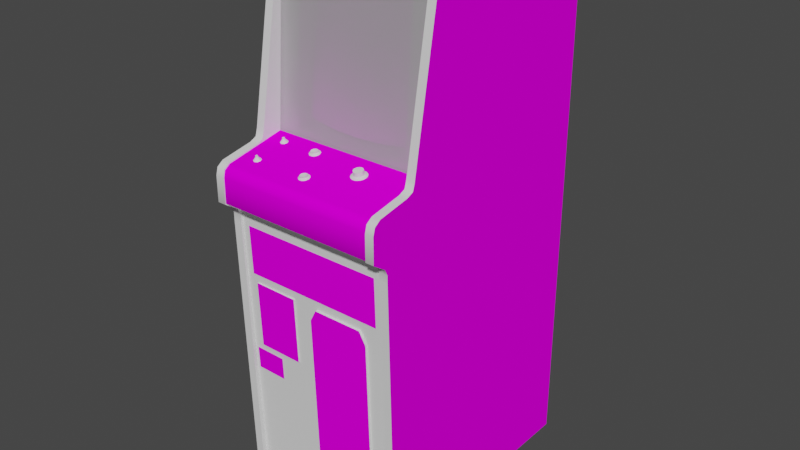 # Source: tempest_cabaret.blend  (saved by Blender 2.93.20; exported with 4.5.12 LTS)
import bpy
from mathutils import Matrix  # noqa: F401  (used for matrix-valued properties, if any)

bpy.ops.wm.read_factory_settings(use_empty=True)
scene = bpy.context.scene
scene.name = 'Scene'

# ---- images (referenced by path relative to the original .blend; pixels are not part of the script)
import os
ASSET_DIR = os.environ.get("B2B_ASSET_DIR", "")  # directory of the original .blend (textures are referenced by path, not embedded)
HERE = os.path.dirname(os.path.abspath(__file__))  # packed textures are extracted next to this script under _unpacked/

def load_image(name, relpath, width, height, colorspace="sRGB"):
    """Load a texture the original file referenced (path relative to the .blend, or extracted next to this script)."""
    p = next((c for c in (os.path.join(HERE, relpath), os.path.join(ASSET_DIR, relpath)) if relpath and os.path.exists(c)), "")
    if p:
        img = bpy.data.images.load(p, check_existing=True)
        img.name = name
    else:  # same state as the original file: an image datablock whose file is absent (Cycles renders it pink)
        img = bpy.data.images.new(name, width, height)
        img.source = "FILE"
        img.filepath = "//" + (relpath or name)
    img.colorspace_settings.name = colorspace
    return img
img_01tempestcabaretmarqueemap_tiff = load_image('01tempestcabaretmarqueemap.TIFF', '01tempestcabaretmarqueemap.TIFF', 1024, 1024, 'sRGB')
img_02tempestcabaretscreenmap_tiff = load_image('02tempestcabaretscreenmap.TIFF', '02tempestcabaretscreenmap.TIFF', 1024, 1024, 'sRGB')
img_tempestcabaretwoodmap_tiff = load_image('tempestcabaretwoodmap.TIFF', 'tempestcabaretwoodmap.TIFF', 1024, 1024, 'sRGB')
img_tempestcabaretcpocoinmap_tiff = load_image('tempestcabaretcpocoinmap.TIFF', 'tempestcabaretcpocoinmap.TIFF', 1024, 1024, 'sRGB')

# ---- materials (node trees are filled in below, after node groups)
mat_01tempestcabaretmarquee = bpy.data.materials.new('01tempestcabaretmarquee')
mat_01tempestcabaretmarquee.use_transparent_shadow = False
mat_01tempestcabaretmarquee.roughness = 0.8807
mat_01tempestcabaretmarquee.specular_intensity = 0.0
mat_02tempestcabaretscreen = bpy.data.materials.new('02tempestcabaretscreen')
mat_02tempestcabaretscreen.use_transparent_shadow = False
mat_02tempestcabaretscreen.roughness = 0.8807
mat_02tempestcabaretscreen.specular_intensity = 0.0
mat_tempestcabaretshinyblack = bpy.data.materials.new('tempestcabaretshinyblack')
mat_tempestcabaretshinyblack.use_transparent_shadow = False
mat_tempestcabaretshinyblack.roughness = 0.7934
mat_tempestcabaretshinyblack.specular_intensity = 0.7843
mat_tempestcabaretwoodmat = bpy.data.materials.new('tempestcabaretwoodmat')
mat_tempestcabaretwoodmat.use_transparent_shadow = False
mat_tempestcabaretwoodmat.roughness = 0.8807
mat_tempestcabaretwoodmat.specular_intensity = 0.0
mat_tempestcabaretsmokyglass = bpy.data.materials.new('tempestcabaretsmokyglass')
mat_tempestcabaretsmokyglass.use_transparent_shadow = False
mat_tempestcabaretsmokyglass.roughness = 0.9157
mat_tempestcabaretsmokyglass.specular_intensity = 0.03922
mat_tempestcabaretcpocoin = bpy.data.materials.new('tempestcabaretcpocoin')
mat_tempestcabaretcpocoin.use_transparent_shadow = False
mat_tempestcabaretcpocoin.roughness = 0.8807
mat_tempestcabaretcpocoin.specular_intensity = 0.0
mat_tempestcabaretblack = bpy.data.materials.new('tempestcabaretblack')
mat_tempestcabaretblack.use_transparent_shadow = False
mat_tempestcabaretblack.roughness = 0.8807
mat_tempestcabaretblack.specular_intensity = 0.0
mat_tempestcabaretsilver = bpy.data.materials.new('tempestcabaretsilver')
mat_tempestcabaretsilver.use_transparent_shadow = False
mat_tempestcabaretsilver.roughness = 0.8114
mat_tempestcabaretsilver.specular_intensity = 0.4471
mat_tempestcabaretblackbutton = bpy.data.materials.new('tempestcabaretblackbutton')
mat_tempestcabaretblackbutton.use_transparent_shadow = False
mat_tempestcabaretblackbutton.roughness = 0.6845
mat_tempestcabaretblackbutton.specular_intensity = 0.6039
mat_tempestcabaretledred = bpy.data.materials.new('tempestcabaretledred')
mat_tempestcabaretledred.use_transparent_shadow = False
mat_tempestcabaretledred.roughness = 0.8807
mat_tempestcabaretledred.specular_intensity = 0.6275

# ---- node groups
ng_auto_smooth = bpy.data.node_groups.new('Auto Smooth', 'GeometryNodeTree')
_s = ng_auto_smooth.interface.new_socket(name='Geometry', in_out='OUTPUT', socket_type='NodeSocketGeometry')
_s = ng_auto_smooth.interface.new_socket(name='Geometry', in_out='INPUT', socket_type='NodeSocketGeometry')
_s = ng_auto_smooth.interface.new_socket(name='Angle', in_out='INPUT', socket_type='NodeSocketFloat')
_s.subtype = 'ANGLE'
_s.min_value = 0.0
_s.max_value = 3.142
ng_auto_smooth.is_modifier = True
_N = ng_auto_smooth.nodes; _L = ng_auto_smooth.links
n0 = _N.new('NodeGroupOutput'); n0.name = 'Group Output'; n0.location = (480, -100)
n1 = _N.new('NodeGroupInput'); n1.name = 'Group Input'; n1.location = (-420, -300)
n2 = _N.new('NodeGroupInput'); n2.name = 'Group Input.001'; n2.location = (-60, -100)
n3 = _N.new('GeometryNodeSetShadeSmooth'); n3.name = 'Set Shade Smooth'; n3.location = (120, -100)
n3.domain = 'EDGE'
n4 = _N.new('GeometryNodeSetShadeSmooth'); n4.name = 'Set Shade Smooth.001'; n4.location = (300, -100)
n5 = _N.new('GeometryNodeInputMeshEdgeAngle'); n5.name = 'Edge Angle'; n5.location = (-420, -220)
n6 = _N.new('GeometryNodeInputEdgeSmooth'); n6.name = 'Is Edge Smooth'; n6.location = (-60, -160)
n7 = _N.new('GeometryNodeInputShadeSmooth'); n7.name = 'Is Face Smooth'; n7.location = (-240, -340)
n8 = _N.new('FunctionNodeBooleanMath'); n8.name = 'Boolean Math'; n8.location = (-60, -220)
n9 = _N.new('FunctionNodeCompare'); n9.name = 'Compare'; n9.location = (-240, -180)
n9.operation = 'LESS_EQUAL'
_L.new(n5.outputs[0], n9.inputs[0])
_L.new(n4.outputs[0], n0.inputs[0])
_L.new(n1.outputs[1], n9.inputs[1])
_L.new(n9.outputs[0], n8.inputs[0])
_L.new(n7.outputs[0], n8.inputs[1])
_L.new(n2.outputs[0], n3.inputs[0])
_L.new(n6.outputs[0], n3.inputs[1])
_L.new(n3.outputs[0], n4.inputs[0])
_L.new(n8.outputs[0], n3.inputs[2])
n0.is_active_output = True

# ---- material node trees
mat_01tempestcabaretmarquee.use_nodes = True; mat_01tempestcabaretmarquee.node_tree.nodes.clear()
_N = mat_01tempestcabaretmarquee.node_tree.nodes; _L = mat_01tempestcabaretmarquee.node_tree.links
n0 = _N.new('ShaderNodeBsdfPrincipled'); n0.name = 'Principled BSDF'; n0.location = (10, 300)
n0.distribution = 'GGX'
n0.subsurface_method = 'BURLEY'
n0.inputs[2].default_value = 0.8807
n0.inputs[3].default_value = 1.45
n0.inputs[13].default_value = 0.0
n0.inputs[27].default_value = (0.0, 0.0, 0.0, 1.0)
n0.inputs[28].default_value = 1.0
n1 = _N.new('ShaderNodeOutputMaterial'); n1.name = 'Material Output'; n1.location = (300, 300)
n2 = _N.new('ShaderNodeTexImage'); n2.name = 'Image Texture'; n2.location = (-300, 600)
n2.image = img_01tempestcabaretmarqueemap_tiff
_L.new(n0.outputs[0], n1.inputs[0])
_L.new(n2.outputs[0], n0.inputs[0])
n1.is_active_output = True
mat_02tempestcabaretscreen.use_nodes = True; mat_02tempestcabaretscreen.node_tree.nodes.clear()
_N = mat_02tempestcabaretscreen.node_tree.nodes; _L = mat_02tempestcabaretscreen.node_tree.links
n0 = _N.new('ShaderNodeBsdfPrincipled'); n0.name = 'Principled BSDF'; n0.location = (10, 300)
n0.distribution = 'GGX'
n0.subsurface_method = 'BURLEY'
n0.inputs[2].default_value = 0.8807
n0.inputs[3].default_value = 1.45
n0.inputs[13].default_value = 0.0
n0.inputs[27].default_value = (0.0, 0.0, 0.0, 1.0)
n0.inputs[28].default_value = 1.0
n1 = _N.new('ShaderNodeOutputMaterial'); n1.name = 'Material Output'; n1.location = (300, 300)
n2 = _N.new('ShaderNodeTexImage'); n2.name = 'Image Texture'; n2.location = (-300, 600)
n2.image = img_02tempestcabaretscreenmap_tiff
_L.new(n0.outputs[0], n1.inputs[0])
_L.new(n2.outputs[0], n0.inputs[0])
n1.is_active_output = True
mat_tempestcabaretshinyblack.use_nodes = True; mat_tempestcabaretshinyblack.node_tree.nodes.clear()
_N = mat_tempestcabaretshinyblack.node_tree.nodes; _L = mat_tempestcabaretshinyblack.node_tree.links
n0 = _N.new('ShaderNodeBsdfPrincipled'); n0.name = 'Principled BSDF'; n0.location = (10, 300)
n0.distribution = 'GGX'
n0.subsurface_method = 'BURLEY'
n0.inputs[2].default_value = 0.7934
n0.inputs[3].default_value = 1.45
n0.inputs[13].default_value = 0.7843
n0.inputs[27].default_value = (0.0, 0.0, 0.0, 1.0)
n0.inputs[28].default_value = 1.0
n1 = _N.new('ShaderNodeOutputMaterial'); n1.name = 'Material Output'; n1.location = (300, 300)
_L.new(n0.outputs[0], n1.inputs[0])
n1.is_active_output = True
mat_tempestcabaretwoodmat.use_nodes = True; mat_tempestcabaretwoodmat.node_tree.nodes.clear()
_N = mat_tempestcabaretwoodmat.node_tree.nodes; _L = mat_tempestcabaretwoodmat.node_tree.links
n0 = _N.new('ShaderNodeBsdfPrincipled'); n0.name = 'Principled BSDF'; n0.location = (10, 300)
n0.distribution = 'GGX'
n0.subsurface_method = 'BURLEY'
n0.inputs[2].default_value = 0.8807
n0.inputs[3].default_value = 1.45
n0.inputs[13].default_value = 0.0
n0.inputs[27].default_value = (0.0, 0.0, 0.0, 1.0)
n0.inputs[28].default_value = 1.0
n1 = _N.new('ShaderNodeOutputMaterial'); n1.name = 'Material Output'; n1.location = (300, 300)
n2 = _N.new('ShaderNodeTexImage'); n2.name = 'Image Texture'; n2.location = (-300, 600)
n2.image = img_tempestcabaretwoodmap_tiff
_L.new(n0.outputs[0], n1.inputs[0])
_L.new(n2.outputs[0], n0.inputs[0])
n1.is_active_output = True
mat_tempestcabaretsmokyglass.use_nodes = True; mat_tempestcabaretsmokyglass.node_tree.nodes.clear()
_N = mat_tempestcabaretsmokyglass.node_tree.nodes; _L = mat_tempestcabaretsmokyglass.node_tree.links
n0 = _N.new('ShaderNodeBsdfPrincipled'); n0.name = 'Principled BSDF'; n0.location = (10, 300)
n0.distribution = 'GGX'
n0.subsurface_method = 'BURLEY'
n0.inputs[2].default_value = 0.9157
n0.inputs[3].default_value = 1.45
n0.inputs[4].default_value = 0.4
n0.inputs[13].default_value = 0.03922
n0.inputs[27].default_value = (0.0, 0.0, 0.0, 1.0)
n0.inputs[28].default_value = 1.0
n1 = _N.new('ShaderNodeOutputMaterial'); n1.name = 'Material Output'; n1.location = (300, 300)
_L.new(n0.outputs[0], n1.inputs[0])
n1.is_active_output = True
mat_tempestcabaretcpocoin.use_nodes = True; mat_tempestcabaretcpocoin.node_tree.nodes.clear()
_N = mat_tempestcabaretcpocoin.node_tree.nodes; _L = mat_tempestcabaretcpocoin.node_tree.links
n0 = _N.new('ShaderNodeBsdfPrincipled'); n0.name = 'Principled BSDF'; n0.location = (10, 300)
n0.distribution = 'GGX'
n0.subsurface_method = 'BURLEY'
n0.inputs[2].default_value = 0.8807
n0.inputs[3].default_value = 1.45
n0.inputs[13].default_value = 0.0
n0.inputs[27].default_value = (0.0, 0.0, 0.0, 1.0)
n0.inputs[28].default_value = 1.0
n1 = _N.new('ShaderNodeOutputMaterial'); n1.name = 'Material Output'; n1.location = (300, 300)
n2 = _N.new('ShaderNodeTexImage'); n2.name = 'Image Texture'; n2.location = (-300, 600)
n2.image = img_tempestcabaretcpocoinmap_tiff
_L.new(n0.outputs[0], n1.inputs[0])
_L.new(n2.outputs[0], n0.inputs[0])
n1.is_active_output = True
mat_tempestcabaretblack.use_nodes = True; mat_tempestcabaretblack.node_tree.nodes.clear()
_N = mat_tempestcabaretblack.node_tree.nodes; _L = mat_tempestcabaretblack.node_tree.links
n0 = _N.new('ShaderNodeBsdfPrincipled'); n0.name = 'Principled BSDF'; n0.location = (10, 300)
n0.distribution = 'GGX'
n0.subsurface_method = 'BURLEY'
n0.inputs[2].default_value = 0.8807
n0.inputs[3].default_value = 1.45
n0.inputs[13].default_value = 0.0
n0.inputs[27].default_value = (0.0, 0.0, 0.0, 1.0)
n0.inputs[28].default_value = 1.0
n1 = _N.new('ShaderNodeOutputMaterial'); n1.name = 'Material Output'; n1.location = (300, 300)
_L.new(n0.outputs[0], n1.inputs[0])
n1.is_active_output = True
mat_tempestcabaretsilver.use_nodes = True; mat_tempestcabaretsilver.node_tree.nodes.clear()
_N = mat_tempestcabaretsilver.node_tree.nodes; _L = mat_tempestcabaretsilver.node_tree.links
n0 = _N.new('ShaderNodeBsdfPrincipled'); n0.name = 'Principled BSDF'; n0.location = (10, 300)
n0.distribution = 'GGX'
n0.subsurface_method = 'BURLEY'
n0.inputs[2].default_value = 0.8114
n0.inputs[3].default_value = 1.45
n0.inputs[13].default_value = 0.4471
n0.inputs[27].default_value = (0.0, 0.0, 0.0, 1.0)
n0.inputs[28].default_value = 1.0
n1 = _N.new('ShaderNodeOutputMaterial'); n1.name = 'Material Output'; n1.location = (300, 300)
_L.new(n0.outputs[0], n1.inputs[0])
n1.is_active_output = True
mat_tempestcabaretblackbutton.use_nodes = True; mat_tempestcabaretblackbutton.node_tree.nodes.clear()
_N = mat_tempestcabaretblackbutton.node_tree.nodes; _L = mat_tempestcabaretblackbutton.node_tree.links
n0 = _N.new('ShaderNodeBsdfPrincipled'); n0.name = 'Principled BSDF'; n0.location = (10, 300)
n0.distribution = 'GGX'
n0.subsurface_method = 'BURLEY'
n0.inputs[2].default_value = 0.6845
n0.inputs[3].default_value = 1.45
n0.inputs[13].default_value = 0.6039
n0.inputs[27].default_value = (0.0, 0.0, 0.0, 1.0)
n0.inputs[28].default_value = 1.0
n1 = _N.new('ShaderNodeOutputMaterial'); n1.name = 'Material Output'; n1.location = (300, 300)
_L.new(n0.outputs[0], n1.inputs[0])
n1.is_active_output = True
mat_tempestcabaretledred.use_nodes = True; mat_tempestcabaretledred.node_tree.nodes.clear()
_N = mat_tempestcabaretledred.node_tree.nodes; _L = mat_tempestcabaretledred.node_tree.links
n0 = _N.new('ShaderNodeBsdfPrincipled'); n0.name = 'Principled BSDF'; n0.location = (10, 300)
n0.distribution = 'GGX'
n0.subsurface_method = 'BURLEY'
n0.inputs[2].default_value = 0.8807
n0.inputs[3].default_value = 1.45
n0.inputs[4].default_value = 0.9
n0.inputs[13].default_value = 0.6275
n0.inputs[27].default_value = (0.0, 0.0, 0.0, 1.0)
n0.inputs[28].default_value = 1.0
n1 = _N.new('ShaderNodeOutputMaterial'); n1.name = 'Material Output'; n1.location = (300, 300)
_L.new(n0.outputs[0], n1.inputs[0])
n1.is_active_output = True

# ---- world
world_world = bpy.data.worlds.new('World'); scene.world = world_world
world_world.use_nodes = True; world_world.node_tree.nodes.clear()
_N = world_world.node_tree.nodes; _L = world_world.node_tree.links
n0 = _N.new('ShaderNodeOutputWorld'); n0.name = 'World Output'; n0.location = (300, 300)
n1 = _N.new('ShaderNodeBackground'); n1.name = 'Background'; n1.location = (10, 300)
n1.inputs[0].default_value = (0.05088, 0.05088, 0.05088, 1.0)
_L.new(n1.outputs[0], n0.inputs[0])
n0.is_active_output = True
world_world.color = (0.05088, 0.05088, 0.05088)
world_world.use_sun_shadow = False
world_world.sun_shadow_jitter_overblur = 0.0

# ---- meshes
me_tempest_cabaret = bpy.data.meshes.new('tempest_cabaret')
me_tempest_cabaret.from_pydata([(0.2294, -0.2408, 0.1383), (0.2294, -0.09765, 0.1434), (-0.1977, -0.2408, 0.1383), (-0.1977, -0.09765, 0.1434), (0.01754, 0.4678, -0.06709), (0.0974, 0.4647, -0.07318), (0.09334, 0.5636, -0.1013), (0.09909, 0.3592, -0.05118), (0.1776, 0.3561, -0.06878), (0.1759, 0.4563, -0.08739), (-0.06638, 0.3592, -0.05118), (-0.1459, 0.3558, -0.06912), (-0.1442, 0.258, -0.05457), (0.01754, 0.2529, -0.03088), (-0.06469, 0.2543, -0.03833), (-0.06029, 0.1534, -0.03223), (-0.06536, 0.4641, -0.07352), (0.0172, 0.5649, -0.09754), (-0.0613, 0.5629, -0.1009), (0.0974, 0.2546, -0.03799), (0.0172, 0.1521, -0.02784), (0.09368, 0.1534, -0.03223), (-0.1385, 0.1599, -0.04374), (0.1708, 0.5548, -0.1097), (0.01754, 0.3615, -0.04205), (-0.1456, 0.4549, -0.08739), (0.1759, 0.258, -0.05423), (-0.1408, 0.5531, -0.1094), (0.1708, 0.1599, -0.04374), (0.252, 0.6295, -0.05186), (0.252, -0.9511, 0.1255), (0.252, -0.09326, 0.1495), (-0.2203, -0.9511, 0.1255), (0.252, 0.6265, -0.1571), (-0.2454, 0.4587, -0.6146), (-0.2454, 0.6265, -0.1571), (-0.2203, 0.6265, -0.1571), (0.252, 0.1111, 0.05744), (-0.2203, 0.1111, 0.05744), (-0.2203, 0.1023, 0.07707), (-0.2203, 0.07154, 0.1918), (-0.2203, -0.02456, 0.1975), (-0.2203, 0.6295, -0.05186), (-0.2203, 0.6295, -0.1395), (0.252, 0.6295, -0.1395), (0.1072, 0.1159, 0.07199), (0.1028, 0.1162, 0.0703), (0.09571, 0.1071, 0.05642), (0.09672, 0.1176, 0.06319), (0.252, -0.02456, 0.1975), (0.2771, -0.09326, 0.1495), (0.1224, 0.1081, 0.05202), (0.1201, 0.1088, 0.04796), (0.1201, 0.1203, 0.04999), (0.1224, 0.1064, 0.06116), (0.1224, 0.1176, 0.06319), (0.08725, 0.103, 0.05575), (0.0886, 0.1017, 0.06319), (0.09672, 0.1064, 0.06116), (0.252, 0.1023, 0.07707), (0.252, 0.6207, -0.03426), (0.252, 0.1328, 0.05101), (-0.2203, 0.08474, 0.1735), (-0.2454, 0.6207, -0.03426), (-0.2454, 0.1328, 0.05101), (-0.2203, 0.1328, 0.05101), (0.1028, 0.1206, 0.04695), (-0.1767, 0.1091, 0.02258), (-0.1801, 0.1077, 0.03071), (-0.1723, 0.1169, 0.0324), (-0.1574, 0.1077, 0.03071), (-0.1608, 0.1091, 0.02258), (-0.1662, 0.1176, 0.03003), (-0.1608, 0.09083, 0.1177), (-0.1689, 0.0915, 0.1143), (-0.1689, 0.09963, 0.1241), (-0.177, 0.08812, 0.1336), (-0.1689, 0.08744, 0.137), (0.2771, -0.05096, 0.1583), (0.2771, 0.4587, -0.6146), (0.252, 0.4587, -0.6146), (-0.2203, -0.9443, -0.6166), (-0.2454, -0.9443, -0.6166), (-0.2454, -0.02456, 0.1975), (-0.2454, -0.05096, 0.1583), (-0.2203, -0.05096, 0.1583), (-0.2203, -0.09326, 0.1495), (0.252, 0.08474, 0.1735), (-0.2454, 0.04988, 0.1975), (-0.2203, 0.6207, -0.03426), (0.252, -0.05096, 0.1583), (0.1201, 0.1054, 0.06522), (0.1265, 0.1003, 0.06962), (0.1055, 0.09895, 0.07707), (0.1133, 0.09895, 0.07707), (0.112, 0.1047, 0.06962), (0.112, 0.1209, 0.04526), (0.1163, 0.1206, 0.04695), (-0.1767, 0.1061, 0.03849), (-0.1686, 0.1054, 0.04187), (-0.1686, 0.1162, 0.03578), (-0.1686, 0.1098, 0.01954), (-0.1662, 0.1165, 0.03477), (-0.1608, 0.1061, 0.03849), (-0.1574, 0.08947, 0.1258), (0.1201, 0.1169, 0.06725), (0.1163, 0.1162, 0.0703), (0.09841, 0.1067, 0.0368), (0.1028, 0.1094, 0.04492), (-0.177, 0.09083, 0.1177), (-0.1801, 0.08947, 0.1258), (-0.1723, 0.09895, 0.1275), (-0.1608, 0.08812, 0.1336), (0.1306, 0.1017, 0.06319), (0.1319, 0.103, 0.05575), (0.1231, 0.1071, 0.05642), (0.1306, 0.1047, 0.0483), (0.1072, 0.1047, 0.06962), (0.1028, 0.105, 0.06827), (0.09841, 0.09963, 0.0747), (0.1207, 0.1067, 0.0368), (0.1133, 0.1074, 0.03409), (0.1072, 0.1098, 0.04323), (-0.2454, -0.9511, 0.1255), (0.252, -0.9443, -0.6166), (-0.2203, 0.4587, -0.6146), (-0.2203, -0.07058, 0.1495), (0.2771, -0.07058, 0.1495), (0.2771, 0.07154, 0.1918), (0.09232, 0.1003, 0.06962), (0.1207, 0.09963, 0.0747), (0.1265, 0.1057, 0.04153), (0.09232, 0.1057, 0.04153), (0.0886, 0.1047, 0.0483), (0.112, 0.1098, 0.04323), (0.1163, 0.1094, 0.04492), (-0.2454, 0.07154, 0.1918), (0.252, 0.04988, 0.1975), (0.252, -0.07058, 0.1495), (0.252, 0.07154, 0.1918), (0.09672, 0.1081, 0.05202), (0.09909, 0.1088, 0.04796), (0.1163, 0.105, 0.06827), (-0.2203, 0.04988, 0.1975), (0.09909, 0.1054, 0.06522), (0.1055, 0.1074, 0.03409), (0.1072, 0.1209, 0.04526), (-0.2454, -0.07058, 0.1495), (-0.2454, -0.09326, 0.1495), (0.2771, -0.9443, -0.6166), (0.2771, 0.6295, -0.05186), (0.2771, 0.1328, 0.05101), (0.2771, -0.9511, 0.1255), (0.2771, 0.6265, -0.1571), (0.2771, 0.1111, 0.05744), (-0.2454, 0.1111, 0.05744), (0.2771, 0.1023, 0.07707), (0.2771, -0.02456, 0.1975), (-0.2454, 0.08474, 0.1735), (-0.2454, 0.1023, 0.07707), (-0.2454, 0.6295, -0.05186), (-0.2454, 0.6295, -0.1395), (0.2771, 0.08474, 0.1735), (0.2771, 0.6207, -0.03426), (0.2771, 0.04988, 0.1975), (0.2771, 0.6295, -0.1395), (-0.2308, 0.6062, -0.04239), (0.2619, 0.6062, -0.04239), (0.02972, -0.7903, 0.1255), (0.01043, -0.3034, 0.1414), (-0.2231, 0.08068, 0.1728), (0.2551, 0.08068, 0.1728), (0.2551, 0.1149, -0.006855), (-0.2231, 0.1149, -0.006855), (-0.04946, -0.2652, 0.1407), (0.2551, 0.04954, 0.1941), (-0.2231, 0.04954, 0.1941), (-0.2231, -0.02219, 0.1948), (0.2551, -0.02219, 0.1948), (-0.2082, -0.5474, 0.1275), (-0.1148, -0.5474, 0.1285), (-0.1148, -0.4807, 0.1312), (-0.2082, -0.4807, 0.1302), (0.01043, -0.7538, 0.1268), (0.02972, -0.2672, 0.1427), (-0.2231, 0.06883, 0.1897), (0.2551, 0.06883, 0.1897), (0.0172, 0.08846, 0.08011), (-0.06976, 0.1074, -0.01362), (-0.2261, 0.4823, -0.03968), (-0.2325, 0.6177, -0.03934), (0.2656, 0.6177, -0.03934), (-0.2261, 0.1196, -0.01362), (-0.2261, 0.09117, 0.07977), (-0.2261, 0.1098, -0.01362), (-0.2261, 0.3544, -0.03054), (0.2656, 0.6177, -0.0522), (0.2656, 0.5957, -0.0522), (-0.2291, 0.4448, -0.5967), (-0.06976, 0.1297, -0.01464), (-0.2308, -0.05908, 0.1431), (-0.2291, -0.9477, 0.1099), (0.2635, -0.9477, 0.1136), (-0.2325, 0.5957, -0.03934), (0.2656, 0.5957, -0.03934), (0.2635, 0.4448, -0.5967), (0.2635, -0.9426, -0.6034), (-0.2291, 0.6177, -0.1415), (-0.2291, -0.9426, -0.6072), (0.2635, 0.6177, -0.1415), (0.0172, 0.1071, -0.01362), (0.2686, 0.484, -0.03968), (-0.2261, 0.2289, -0.02174), (0.1032, 0.0888, 0.07977), (0.0172, 0.6103, -0.0478), (0.0172, 0.5608, -0.105), (-0.1625, 0.4817, -0.03968), (0.1918, 0.6055, -0.04848), (0.09909, 0.1203, 0.04999), (0.1032, 0.6099, -0.04712), (0.1935, 0.4834, -0.03968), (0.01043, -0.3024, 0.1116), (0.01043, -0.7531, 0.09703), (0.1779, -0.7903, 0.1255), (0.02972, -0.7893, 0.09568), (0.1972, -0.3034, 0.1414), (0.02972, -0.2662, 0.1129), (0.1972, -0.7538, 0.1268), (0.0172, 0.1484, -0.03494), (0.1776, 0.3524, -0.07622), (0.1938, 0.3548, -0.03054), (0.2619, -0.05908, 0.1431), (-0.2291, 0.6174, -0.05085), (0.2635, 0.6174, -0.05085), (-0.1442, 0.2543, -0.06201), (-0.1625, 0.3548, -0.03054), (-0.1611, 0.1324, -0.01464), (0.2686, 0.1199, -0.01396), (0.1779, -0.2672, 0.1427), (0.1972, -0.3024, 0.1116), (0.1779, -0.7893, 0.09568), (0.1972, -0.7531, 0.09703), (-0.04912, -0.2645, 0.1221), (-0.04912, -0.4618, 0.115), (-0.1845, -0.4618, 0.1136), (-0.04946, -0.4624, 0.1332), (-0.1848, -0.4624, 0.1322), (0.1921, 0.1324, -0.01464), (0.1032, 0.1297, -0.01464), (0.09909, 0.1169, 0.06725), (0.1779, -0.2662, 0.1129), (-0.1848, -0.2652, 0.1393), (-0.1845, -0.2645, 0.1211), (-0.07112, 0.6096, -0.04678), (-0.1625, 0.2299, -0.02174), (-0.2325, 0.6177, -0.0522), (-0.2325, 0.5957, -0.0522), (0.2686, 0.3548, -0.03054), (0.1938, 0.2299, -0.02174), (0.09368, 0.1497, -0.03934), (0.0172, 0.1291, -0.0143), (-0.06029, 0.1497, -0.03934), (-0.1605, 0.6069, -0.04171), (-0.2261, 0.6062, -0.04848), (-0.1605, 0.6048, -0.04848), (0.1918, 0.6075, -0.04205), (-0.1385, 0.1561, -0.05118), (0.2686, 0.6069, -0.04848), (-0.1459, 0.3521, -0.07656), (-0.1408, 0.5493, -0.1168), (-0.0613, 0.5592, -0.1084), (-0.06976, 0.0888, 0.08011), (0.2686, 0.2289, -0.02174), (0.2686, 0.09117, 0.07977), (0.2686, 0.1098, -0.01396), (0.1032, 0.1074, -0.01362), (0.1708, 0.551, -0.1168), (0.09334, 0.5598, -0.1084), (0.09571, 0.1186, 0.05879), (0.1224, 0.1193, 0.05405), (0.1708, 0.1561, -0.05118), (0.1759, 0.2543, -0.06167), (0.1759, 0.4526, -0.0945), (0.1231, 0.1186, 0.05879), (0.112, 0.1159, 0.07199), (0.09672, 0.1193, 0.05405), (-0.1456, 0.4512, -0.09484), (0.2497, -0.9264, -0.5097), (0.2351, -0.9264, -0.4891), (0.2351, -0.9589, -0.4891), (0.2351, -0.9589, -0.53), (-0.1882, -0.9264, -0.01599), (-0.1733, -0.9264, 0.004312), (-0.1882, -0.9264, 0.02461), (-0.2122, -0.9264, 0.01683), (-0.2122, -0.9589, 0.01683), (0.2351, -0.9589, 0.02461), (0.2497, -0.9264, 0.004312), (0.2111, -0.9264, -0.008209), (-0.1882, -0.9589, -0.01599), (0.2351, -0.9264, -0.01599), (0.2351, -0.9264, 0.02461), (0.2111, -0.9264, 0.01683), (-0.1882, -0.9264, -0.4891), (-0.2122, -0.9264, -0.4968), (-0.2122, -0.9589, -0.4968), (-0.1882, -0.9264, -0.53), (-0.1882, -0.9589, -0.53), (0.2351, -0.9264, -0.53), (0.2497, -0.9589, -0.5097), (0.2111, -0.9264, -0.4968), (0.2111, -0.9264, -0.5222), (-0.1733, -0.9264, -0.5097), (-0.2122, -0.9264, -0.008209), (0.2111, -0.9589, 0.01683), (0.2497, -0.9589, 0.004312), (0.2111, -0.9589, -0.4968), (-0.1733, -0.9589, -0.5097), (-0.2122, -0.9589, -0.5222), (-0.2122, -0.9589, -0.008209), (-0.1733, -0.9589, 0.004312), (0.2111, -0.9589, -0.008209), (0.2111, -0.9589, -0.5222), (-0.1882, -0.9589, 0.02461), (0.2351, -0.9589, -0.01599), (-0.2122, -0.9264, -0.5222), (-0.1882, -0.9589, -0.4891), (-0.005809, 0.09218, 0.1278), (-0.05894, 0.1105, 0.03409), (-0.05589, 0.1125, 0.0439), (-0.06773, 0.1071, 0.02631), (0.002651, 0.09726, 0.1217), (-0.04777, 0.1088, 0.0412), (-0.0454, 0.1101, 0.03307), (-0.05014, 0.1105, 0.03341), (-0.05623, 0.1118, 0.02461), (-0.05183, 0.1115, 0.028), (-0.04811, 0.1118, 0.02495), (0.005358, 0.09083, 0.1349), (0.008065, 0.09218, 0.1268), (0.003328, 0.09252, 0.1271), (-0.003101, 0.09387, 0.1187), (0.001636, 0.0932, 0.1217), (0.005358, 0.09353, 0.1187), (-0.06773, 0.1152, 0.028), (-0.06976, 0.1142, 0.03409), (-0.01698, 0.09353, 0.119), (-0.01968, 0.09184, 0.1268), (-0.01494, 0.09252, 0.1271), (-0.008516, 0.09083, 0.1356), (-0.01325, 0.0915, 0.1326), (-0.01698, 0.09049, 0.1349), (-0.07044, 0.1115, 0.02495), (-0.07315, 0.1101, 0.03307), (-0.06841, 0.1105, 0.03341), (-0.06198, 0.1091, 0.04187), (-0.06638, 0.1094, 0.03849), (-0.07044, 0.1088, 0.0412), (-0.002425, 0.09421, 0.138), (-0.009192, 0.09421, 0.138), (-0.009192, 0.08643, 0.1363), (-0.01664, 0.0959, 0.1282), (-0.01461, 0.09692, 0.1221), (-0.01461, 0.08914, 0.12), (0.001636, 0.0915, 0.1322), (-0.003101, 0.09117, 0.1356), (-0.001409, 0.08981, 0.14), (-0.01021, 0.08981, 0.14), (-0.05183, 0.1098, 0.03849), (-0.05623, 0.1091, 0.04187), (-0.05487, 0.1077, 0.04593), (-0.06333, 0.1077, 0.04627), (-0.04845, 0.1142, 0.03409), (-0.05048, 0.105, 0.03849), (-0.04845, 0.1064, 0.0324), (0.002651, 0.09489, 0.1343), (0.002651, 0.08711, 0.1326), (0.004682, 0.08812, 0.1261), (0.004682, 0.09624, 0.1278), (-0.05487, 0.1125, 0.02022), (-0.001748, 0.09455, 0.1139), (-0.06232, 0.1125, 0.04424), (-0.06232, 0.1044, 0.04221), (-0.06976, 0.1061, 0.0324), (-0.06773, 0.105, 0.03849), (-0.05048, 0.1152, 0.028), (-0.009192, 0.08981, 0.1163), (-0.01901, 0.09083, 0.1167), (-0.07247, 0.1088, 0.02258), (-0.05589, 0.1081, 0.02258), (-0.06266, 0.1077, 0.02258), (-0.01664, 0.08812, 0.1265), (-0.01427, 0.08711, 0.1326), (-0.05048, 0.1132, 0.04018), (-0.05589, 0.1044, 0.04221), (-0.002425, 0.08643, 0.1363), (-0.05589, 0.1159, 0.02428), (-0.05048, 0.1074, 0.02631), (0.002651, 0.08914, 0.12), (-0.06367, 0.1125, 0.02022), (-0.009192, 0.0976, 0.118), (-0.002763, 0.0976, 0.118), (-0.06266, 0.1159, 0.02428), (-0.01325, 0.0932, 0.1217), (-0.01461, 0.09489, 0.1343), (-0.06773, 0.1128, 0.04018), (-0.01088, 0.09184, 0.1106), (-0.002763, 0.08981, 0.1163), (-0.06638, 0.1115, 0.028), (-0.06198, 0.1118, 0.02461), (-0.008516, 0.09387, 0.1187), (-0.01021, 0.09455, 0.1139), (-0.0007327, 0.08643, 0.141), (-0.01088, 0.08643, 0.141), (-0.0542, 0.1044, 0.04729), (-0.06401, 0.1044, 0.04729), (-0.01901, 0.08744, 0.1353), (-0.07213, 0.1054, 0.04153), (-0.04608, 0.1054, 0.04153), (0.007389, 0.08744, 0.1353), (0.01043, 0.08914, 0.1258), (-0.04303, 0.1074, 0.03206), (-0.07552, 0.1071, 0.03206), (-0.02205, 0.08914, 0.1261), (-0.04608, 0.1091, 0.02258), (0.007389, 0.09083, 0.1163), (-0.0007327, 0.09184, 0.1106), (-0.0542, 0.1101, 0.01683), (-0.06435, 0.1101, 0.01683), (-0.1689, 0.103, 0.1248), (-0.1713, 0.1199, 0.03544), (-0.1723, 0.1203, 0.03307), (-0.1662, 0.1209, 0.03071), (-0.1652, 0.1169, 0.0324), (-0.1686, 0.1176, 0.02901), (-0.1713, 0.1176, 0.03003), (-0.1713, 0.1209, 0.03071), (-0.1713, 0.1165, 0.03477), (-0.1713, 0.09827, 0.1299), (-0.1689, 0.09827, 0.1309), (-0.1689, 0.1017, 0.1315), (-0.1713, 0.1027, 0.1258), (-0.1713, 0.09929, 0.1251), (-0.1652, 0.09895, 0.1275), (-0.1662, 0.09929, 0.1251), (-0.1662, 0.1027, 0.1258), (-0.1662, 0.1017, 0.1305), (-0.1652, 0.1203, 0.03307), (-0.1686, 0.1209, 0.02969), (-0.1686, 0.1196, 0.03646), (-0.1662, 0.1199, 0.03544), (-0.1662, 0.09827, 0.1299), (-0.1652, 0.1023, 0.1282), (-0.1723, 0.1023, 0.1282), (-0.1713, 0.1017, 0.1305)], [], [(59, 87, 162, 156), (69, 437, 430, 431), (16, 25, 11, 10), (436, 448, 434, 435), (19, 13, 20, 21), (12, 14, 10, 11), (15, 20, 13, 14), (9, 5, 7, 8), (362, 400, 386, 363), (351, 347, 423, 416), (21, 28, 26, 19), (4, 16, 10, 24), (359, 404, 392, 360), (92, 113, 54, 91), (91, 142, 130, 92), (13, 19, 7, 24), (444, 75, 429, 445), (61, 29, 44), (61, 33, 80), (81, 36, 42), (81, 125, 36), (81, 42, 65), (34, 82, 123, 148), (81, 86, 32), (321, 314, 302, 298), (82, 34, 125, 81), (80, 49, 37), (81, 38, 85), (49, 87, 59), (39, 40, 41), (160, 63, 89, 42), (117, 95, 284, 45), (398, 407, 401, 331), (6, 17, 4, 5), (38, 41, 85), (164, 128, 139, 137), (161, 160, 42, 43), (58, 144, 249, 48), (285, 218, 141, 140), (122, 134, 121, 145), (307, 318, 325, 306), (309, 290, 308, 287), (36, 125, 34, 35), (299, 319, 313, 291), (46, 249, 144, 118), (72, 433, 70, 71), (354, 408, 352, 353), (230, 220, 282, 229), (438, 111, 110, 76), (233, 209, 207, 232), (156, 154, 37, 59), (29, 60, 163, 150), (186, 185, 176, 175), (86, 126, 147, 148), (49, 90, 78, 157), (196, 255, 190, 191), (80, 90, 49), (427, 428, 399, 379), (144, 58, 57, 129), (66, 146, 122, 108), (258, 272, 257, 230), (68, 98, 437, 69), (100, 437, 98, 99), (443, 451, 112, 104), (101, 67, 435, 434), (31, 30, 152, 50), (52, 135, 97, 53), (18, 27, 25, 16), (439, 438, 76, 77), (74, 109, 442, 75), (116, 131, 52, 51), (218, 249, 106, 97), (5, 9, 23, 6), (168, 227, 238, 169), (283, 55, 54, 115), (418, 421, 333, 332), (103, 70, 433, 102), (81, 85, 126), (61, 37, 154, 151), (296, 315, 297, 301), (39, 62, 40), (50, 127, 138, 31), (65, 89, 63, 64), (425, 426, 380, 343), (140, 141, 132, 133), (58, 47, 56, 57), (49, 137, 87), (158, 136, 40, 62), (42, 89, 65), (181, 182, 179, 180), (80, 138, 90), (61, 60, 29), (177, 178, 175, 176), (298, 300, 324, 321), (137, 139, 87), (69, 435, 67, 68), (235, 268, 286, 216), (367, 351, 416, 413), (104, 73, 444, 443), (53, 279, 51, 52), (118, 117, 45, 46), (134, 135, 120, 121), (289, 309, 287, 288), (49, 59, 37), (172, 173, 170, 171), (38, 39, 41), (40, 143, 41), (219, 277, 276, 265), (311, 308, 290, 322), (61, 44, 33), (108, 122, 145, 107), (47, 140, 133, 56), (115, 54, 113, 114), (141, 108, 107, 132), (95, 117, 93, 94), (81, 65, 38), (85, 41, 83, 84), (203, 256, 197, 204), (24, 7, 5, 4), (36, 43, 42), (288, 310, 316, 289), (134, 122, 146, 96), (197, 256, 255, 196), (330, 383, 345, 344), (61, 80, 37), (374, 397, 385, 372), (48, 278, 47, 58), (108, 141, 218, 66), (3, 2, 0, 1), (407, 386, 400, 401), (80, 31, 138), (81, 126, 86), (326, 305, 318, 317), (149, 150, 151), (149, 50, 152), (149, 79, 153), (64, 35, 34), (149, 154, 78), (34, 83, 155), (156, 128, 157), (83, 158, 159), (64, 160, 161), (149, 153, 150), (34, 84, 83), (154, 157, 78), (149, 78, 127), (156, 162, 128), (83, 88, 158), (150, 163, 151), (34, 147, 84), (64, 63, 160), (88, 136, 158), (83, 159, 155), (154, 156, 157), (128, 164, 157), (64, 161, 35), (149, 151, 154), (153, 165, 150), (64, 34, 155), (34, 148, 147), (149, 127, 50), (390, 330, 344, 402), (51, 115, 114, 116), (294, 313, 319, 295), (238, 225, 239, 250), (35, 161, 43, 36), (187, 210, 188, 271), (183, 168, 169), (227, 225, 238), (238, 184, 169), (168, 223, 227), (153, 79, 80, 33), (315, 324, 300, 297), (212, 254, 235, 195), (87, 139, 128, 162), (192, 193, 194), (212, 192, 194), (267, 217, 220, 211), (165, 153, 33, 44), (275, 213, 273, 274), (198, 205, 206, 208), (188, 199, 236), (135, 134, 96, 97), (320, 299, 291, 292), (250, 226, 184, 238), (195, 235, 216, 189), (191, 190, 203, 204), (210, 275, 248, 260), (244, 243, 245, 246), (227, 223, 240, 241), (94, 130, 142, 95), (280, 276, 269, 266), (200, 231, 178, 177), (280, 247, 258, 281), (97, 146, 218), (216, 286, 269, 264), (202, 231, 200, 201), (322, 316, 310, 311), (183, 169, 221, 222), (295, 323, 293, 294), (135, 52, 131, 120), (266, 228, 280), (451, 439, 77, 112), (79, 149, 124, 80), (230, 229, 281, 258), (342, 340, 339, 343), (261, 199, 260, 228), (276, 215, 269), (270, 264, 269), (274, 273, 237), (247, 274, 237), (213, 275, 210, 187), (260, 199, 188, 210), (222, 224, 168, 183), (264, 263, 189, 216), (246, 245, 174, 251), (174, 245, 243, 242), (242, 252, 251, 174), (247, 248, 275), (366, 338, 364, 365), (106, 55, 97), (169, 184, 226, 221), (270, 253, 262), (201, 208, 206, 202), (357, 371, 355, 356), (421, 424, 337, 333), (262, 263, 264), (270, 262, 264), (119, 93, 117, 118), (280, 229, 276), (254, 236, 266, 234), (268, 234, 266), (217, 267, 265), (276, 217, 265), (268, 266, 269), (215, 270, 269), (230, 257, 211, 220), (277, 219, 214, 215), (271, 188, 194, 193), (275, 274, 247), (276, 277, 215), (393, 329, 394, 373), (419, 420, 339, 338), (266, 261, 228), (106, 249, 45), (97, 96, 146), (278, 48, 249), (218, 278, 249), (106, 105, 55), (55, 279, 97), (236, 194, 188), (247, 237, 272, 258), (228, 259, 280), (280, 281, 229), (229, 282, 276), (146, 66, 218), (249, 46, 45), (55, 283, 279), (106, 45, 284), (279, 53, 97), (218, 285, 278), (102, 100, 99, 103), (286, 268, 269), (225, 227, 241, 239), (246, 251, 252, 244), (64, 155, 38, 65), (30, 124, 149, 152), (90, 138, 127, 78), (305, 326, 303, 304), (143, 40, 136, 88), (314, 296, 301, 302), (185, 186, 171, 170), (326, 317, 312, 303), (304, 325, 318, 305), (39, 38, 155, 159), (44, 29, 150, 165), (323, 320, 292, 293), (159, 158, 62, 39), (296, 314, 315), (369, 355, 371, 370), (148, 123, 32, 86), (323, 295, 319, 320), (306, 312, 317, 307), (337, 379, 335, 336), (151, 163, 60, 61), (88, 83, 41, 143), (360, 395, 358, 359), (318, 307, 317), (319, 299, 320), (224, 240, 223, 168), (80, 124, 30, 31), (322, 290, 309), (84, 147, 126, 85), (327, 362, 361), (328, 381, 329), (382, 394, 329, 381), (327, 331, 401), (327, 359, 358), (356, 354, 353, 357), (409, 335, 379, 399), (235, 254, 234, 268), (403, 410, 411, 346), (328, 344, 345), (340, 364, 338, 339), (348, 403, 346, 347), (343, 380, 341, 342), (365, 349, 367, 366), (81, 32, 123, 82), (253, 270, 215, 214), (370, 332, 368, 369), (276, 282, 220, 217), (408, 409, 399, 352), (410, 341, 380, 411), (328, 393, 372), (405, 345, 383, 384), (327, 375, 378), (402, 396, 389, 390), (377, 398, 331, 378), (378, 375, 376, 377), (328, 385, 396), (19, 26, 8, 7), (352, 399, 428, 388), (420, 425, 343, 339), (24, 10, 14, 13), (435, 69, 431, 436), (395, 376, 375, 358), (278, 285, 140, 47), (351, 367, 349, 350), (336, 334, 333, 337), (334, 368, 332, 333), (280, 259, 248, 247), (321, 324, 315, 314), (350, 348, 347, 351), (328, 396, 402), (327, 401, 400), (207, 209, 205, 198), (316, 322, 309, 289), (199, 261, 266, 236), (327, 361, 404), (328, 345, 405), (357, 353, 422, 417), (412, 419, 338, 366), (387, 423, 347, 346), (426, 406, 411, 380), (370, 371, 415, 414), (75, 444, 73, 74), (434, 72, 71, 101), (14, 12, 22, 15), (111, 442, 109, 110), (366, 367, 413, 412), (346, 411, 406, 387), (259, 228, 260, 248), (424, 427, 379, 337), (118, 144, 129, 119), (414, 418, 332, 370), (254, 212, 194, 236), (388, 422, 353, 352), (371, 357, 417, 415), (327, 358, 375), (372, 393, 373, 374), (328, 329, 393), (328, 405, 381), (327, 404, 359), (328, 402, 344), (397, 389, 396, 385), (328, 372, 385), (106, 284, 95, 142), (327, 400, 362), (327, 378, 331), (142, 91, 105, 106), (172, 167, 166, 173), (363, 391, 361, 362), (429, 453, 440, 452), (448, 431, 449, 447), (441, 429, 75, 442), (452, 446, 451, 443), (439, 451, 446, 440), (445, 452, 443, 444), (448, 432, 72, 434), (100, 102, 450, 449), (442, 111, 453, 441), (404, 361, 391, 392), (449, 430, 437, 100), (447, 450, 102, 433), (55, 105, 91, 54), (16, 4, 17, 18), (433, 72, 432, 447), (440, 454, 438, 439), (381, 405, 384, 382), (446, 452, 440), (115, 51, 279, 283), (448, 436, 431), (454, 453, 111, 438), (431, 430, 449), (450, 447, 449), (429, 441, 453), (447, 432, 448), (452, 445, 429), (453, 454, 440), (157, 164, 137, 49)])
me_tempest_cabaret.polygons.foreach_set('use_smooth', [True] * 400)
me_tempest_cabaret.polygons.foreach_set('material_index', [2, 9, 1, 9, 1, 1, 1, 1, 8, 8, 1, 1, 8, 2, 2, 1, 9, 2, 2, 2, 2, 2, 3, 2, 7, 2, 2, 2, 2, 2, 2, 2, 8, 1, 2, 2, 2, 2, 2, 2, 7, 7, 2, 7, 2, 2, 8, 6, 2, 6, 2, 2, 5, 2, 2, 6, 2, 8, 2, 2, 6, 2, 2, 2, 2, 2, 2, 1, 2, 2, 2, 6, 1, 5, 2, 8, 2, 2, 2, 7, 2, 2, 2, 8, 2, 2, 2, 2, 2, 5, 2, 2, 5, 7, 2, 2, 6, 8, 2, 2, 2, 2, 7, 2, 5, 2, 2, 6, 7, 2, 2, 2, 2, 2, 2, 2, 2, 6, 1, 2, 7, 2, 6, 8, 2, 8, 2, 2, 0, 8, 2, 2, 7, 3, 3, 3, 3, 3, 3, 3, 3, 3, 3, 3, 3, 3, 3, 3, 3, 3, 3, 3, 3, 3, 3, 3, 3, 3, 3, 3, 3, 8, 2, 7, 6, 2, 6, 5, 5, 5, 5, 2, 7, 6, 2, 6, 6, 6, 2, 6, 6, 6, 2, 7, 6, 6, 6, 6, 6, 6, 2, 6, 6, 6, 6, 6, 6, 7, 6, 7, 2, 6, 2, 2, 6, 8, 6, 6, 6, 6, 6, 6, 6, 6, 6, 5, 6, 6, 6, 8, 6, 6, 6, 6, 8, 8, 6, 6, 2, 6, 6, 6, 6, 6, 6, 6, 6, 6, 6, 6, 6, 8, 8, 6, 6, 6, 6, 6, 6, 6, 6, 6, 6, 6, 6, 6, 6, 6, 6, 6, 6, 2, 6, 6, 6, 2, 2, 2, 7, 2, 7, 5, 7, 7, 2, 2, 7, 2, 7, 8, 2, 7, 7, 8, 2, 2, 8, 7, 7, 6, 2, 7, 2, 8, 8, 8, 8, 8, 8, 8, 6, 8, 8, 8, 8, 8, 8, 2, 6, 8, 6, 8, 8, 8, 8, 8, 8, 8, 8, 8, 1, 8, 8, 1, 9, 8, 2, 8, 8, 8, 6, 7, 8, 8, 8, 6, 7, 6, 8, 8, 8, 8, 8, 8, 8, 2, 2, 1, 2, 8, 8, 6, 8, 2, 8, 6, 8, 8, 8, 8, 8, 8, 8, 8, 8, 8, 2, 8, 8, 2, 4, 8, 9, 9, 9, 9, 9, 9, 9, 9, 9, 8, 9, 9, 2, 1, 9, 9, 8, 9, 2, 9, 9, 9, 9, 9, 9, 9, 9, 2])
_uv = me_tempest_cabaret.uv_layers.new(name='UVMap')
_uv.uv.foreach_set('vector', [0.8516, 0.6674, 0.9689, 0.6563, 0.9689, 0.6563, 0.8516, 0.6674, -0.354, 0.000447, -0.2507, -0.2507, -0.2507, -0.2507, -0.354, 0.000447, 0.2795, 0.7121, 0.05905, 0.7121, 0.05905, 0.4972, 0.2795, 0.4972, -0.2507, 0.2516, 0.000447, 0.3549, 0.000447, 0.3549, -0.2507, 0.2516, 0.7205, 0.2823, 0.5, 0.2823, 0.5, 0.06743, 0.7205, 0.06743, 0.05905, 0.2823, 0.2795, 0.2823, 0.2795, 0.4972, 0.05905, 0.4972, 0.2795, 0.06743, 0.5, 0.06743, 0.5, 0.2823, 0.2795, 0.2823, 0.9409, 0.7121, 0.7205, 0.7121, 0.7205, 0.4972, 0.9409, 0.4972, 0.1512, 0.9996, 0.05068, 0.9996, 0.05068, 0.000447, 0.1512, 0.000447, 0.3493, 0.5, 0.2488, 0.5, 0.2488, 0.000447, 0.3493, 0.000447, 0.7205, 0.06743, 0.9409, 0.06743, 0.9409, 0.2823, 0.7205, 0.2823, 0.5, 0.7121, 0.2795, 0.7121, 0.2795, 0.4972, 0.5, 0.4972, 0.4498, 0.9996, 0.3493, 0.9996, 0.3493, 0.000447, 0.4498, 0.000447, 0.6395, 0.000447, 0.6954, 0.000447, 0.6954, 0.5, 0.6395, 0.5, 0.6395, 0.5, 0.5837, 0.5, 0.5837, 0.000447, 0.6395, 0.000447, 0.5, 0.2823, 0.7205, 0.2823, 0.7205, 0.4972, 0.5, 0.4972, 0.2405, -9.424, -0.007925, -9.321, -0.007925, -9.321, 0.2405, -9.424, 0.8209, 0.687, 0.6926, 0.9996, 0.5865, 0.9996, 0.8209, 0.687, 0.5642, 0.9968, 0.003238, 0.8907, 0.000447, 0.006029, 0.5642, 0.9968, 0.6926, 0.9996, 0.000447, 0.006029, 0.003238, 0.8907, 0.5642, 0.9968, 0.000447, 0.006029, 0.6926, 0.9996, 0.8209, 0.687, 0.003238, 0.8907, 0.000447, 0.006029, 0.9102, 0.000447, 0.9409, 0.5419, 0.000447, 0.006029, 0.9409, 0.5419, 0.9102, 0.000447, 0.1512, 0.000447, 0.3493, 0.000447, 0.3493, 0.9996, 0.1512, 0.9996, 0.000447, 0.006029, 0.003238, 0.8907, 0.003238, 0.8907, 0.000447, 0.006029, 0.003238, 0.8907, 0.9996, 0.5865, 0.8265, 0.673, 0.000447, 0.006029, 0.8265, 0.673, 0.9521, 0.5698, 0.9996, 0.5865, 0.9689, 0.6563, 0.8516, 0.6674, 0.8516, 0.6674, 0.9912, 0.6479, 0.9996, 0.5865, 0.6926, 0.9996, 0.7149, 0.994, 0.7149, 0.994, 0.6926, 0.9996, 0.4721, 0.5, 0.5279, 0.5, 0.5279, 0.9996, 0.4721, 0.9996, 0.8489, 0.000447, 0.9493, 0.000447, 0.9493, 0.9996, 0.8489, 0.9996, 0.7205, 0.9242, 0.5, 0.9242, 0.5, 0.7121, 0.7205, 0.7121, 0.8265, 0.673, 0.9996, 0.5865, 0.9521, 0.5698, 0.9996, 0.634, 0.9912, 0.6479, 0.9912, 0.6479, 0.9996, 0.634, 0.5865, 0.9996, 0.6926, 0.9996, 0.6926, 0.9996, 0.5865, 0.9996, 0.3046, 0.5, 0.3605, 0.5, 0.3605, 0.9996, 0.3046, 0.9996, 0.1958, 0.9996, 0.14, 0.9996, 0.14, 0.5, 0.1958, 0.5, 1.027, 0.5, 0.9716, 0.5, 0.9716, 0.000447, 1.027, 0.000447, 0.9493, 0.000447, 1.15, 0.000447, 1.15, 0.9996, 0.9493, 0.9996, 0.7512, 0.000447, 0.9493, 0.000447, 0.9493, 0.9996, 0.7512, 0.9996, 0.5642, 0.9968, 0.003238, 0.8907, 0.003238, 0.8907, 0.5642, 0.9968, 0.9493, 0.000447, 1.15, 0.000447, 1.15, 0.9996, 0.9493, 0.9996, 0.4163, 0.9996, 0.3605, 0.9996, 0.3605, 0.5, 0.4163, 0.5, 0.2516, 0.2516, 0.3549, 0.000447, 1.142, 0.000447, 0.807, 0.807, 0.2488, 0.9996, 0.1512, 0.9996, 0.1512, 0.5, 0.2488, 0.5, 0.9409, 0.4972, 0.9409, 0.7121, 0.9409, 0.7121, 0.9409, 0.4972, -0.2591, -9.924, -0.3624, -9.675, -1.149, -9.675, -0.8173, -10.48, 0.9996, 1.387, 0.9996, 1.466, 0.003238, 1.466, 0.003238, 1.387, 0.8516, 0.6674, 0.8265, 0.673, 0.8265, 0.673, 0.8516, 0.6674, 0.6926, 0.9996, 0.7149, 0.994, 0.7149, 0.994, 0.6926, 0.9996, 0.9996, 0.4665, 0.000447, 0.4665, 0.000447, 0.4219, 0.9996, 0.4219, 0.9409, 0.5419, 0.9409, 0.5558, 0.9409, 0.5558, 0.9409, 0.5419, 0.9996, 0.5865, 0.9521, 0.5698, 0.9521, 0.5698, 0.9996, 0.5865, 0.9996, 0.9996, 0.000447, 0.9996, 0.000447, 0.000447, 0.9996, 0.000447, 0.003238, 0.8907, 0.9521, 0.5698, 0.9996, 0.5865, 0.9493, 0.000447, 1.05, 0.000447, 1.05, 0.5, 0.9493, 0.5, 0.3605, 0.5, 0.3046, 0.5, 0.3046, 0.000447, 0.3605, 0.000447, 0.08417, 0.9996, 0.02836, 0.9996, 0.02836, 0.5, 0.08417, 0.5, 0.9409, 0.2823, 0.9409, 0.2823, 0.9409, 0.4972, 0.9409, 0.4972, -1.141, 0.000447, -0.8061, -0.8061, -0.2507, -0.2507, -0.354, 0.000447, 0.000447, -0.354, -0.2507, -0.2507, -0.8061, -0.8061, 0.000447, -1.141, 0.3465, -9.675, 0.2405, -9.924, 0.7986, -10.48, 1.134, -9.675, 0.000447, 1.142, -0.8061, 0.807, -0.2507, 0.2516, 0.000447, 0.3549, 0.9409, 0.5419, 0.9102, 0.000447, 0.9102, 0.000447, 0.9409, 0.5419, 0.86, 0.5, 0.9158, 0.5, 0.9158, 0.9996, 0.86, 0.9996, 0.2795, 0.9242, 0.05905, 0.9242, 0.05905, 0.7121, 0.2795, 0.7121, -0.007925, -10.03, -0.2591, -9.924, -0.8173, -10.48, -0.007925, -10.81, -0.007925, -8.534, -0.8173, -8.866, -0.2591, -9.424, -0.007925, -9.321, 0.8042, 0.000447, 0.86, 0.000447, 0.86, 0.5, 0.8042, 0.5, 0.1791, 0.1177, 0.8209, 0.1177, 0.9326, 0.7512, 0.06743, 0.7512, 0.7205, 0.7121, 0.9409, 0.7121, 0.9409, 0.9242, 0.7205, 0.9242, 0.9996, 0.02556, 0.9661, 0.2572, 0.5, 0.2293, 0.5335, 0.000447, 0.7512, 0.9996, 0.6954, 0.9996, 0.6954, 0.5, 0.7512, 0.5, 0.6507, 0.000447, 0.7512, 0.000447, 0.7512, 0.5, 0.6507, 0.5, 0.807, -0.8061, 1.142, 0.000447, 0.3549, 0.000447, 0.2516, -0.2507, 0.000447, 0.006029, 0.9521, 0.5698, 0.9409, 0.5558, 0.8209, 0.687, 0.8265, 0.673, 0.8265, 0.673, 0.8209, 0.687, 0.5502, 0.000447, 0.7512, 0.000447, 0.7512, 0.9996, 0.5502, 0.9996, 0.8516, 0.6674, 0.9689, 0.6563, 0.9912, 0.6479, 0.9409, 0.5419, 0.9409, 0.5558, 0.9409, 0.5558, 0.9409, 0.5419, 0.8209, 0.687, 0.7149, 0.994, 0.7149, 0.994, 0.8209, 0.687, 0.8489, 0.000447, 0.9493, 0.000447, 0.9493, 0.5, 0.8489, 0.5, 0.1958, 0.5, 0.14, 0.5, 0.14, 0.000447, 0.1958, 0.000447, 0.3046, 0.5, 0.2488, 0.5, 0.2488, 0.000447, 0.3046, 0.000447, 0.9996, 0.5865, 0.9996, 0.634, 0.9689, 0.6563, 0.9689, 0.6563, 0.9912, 0.6479, 0.9912, 0.6479, 0.9689, 0.6563, 0.6926, 0.9996, 0.7149, 0.994, 0.8209, 0.687, 0.2488, 0.2488, 0.000447, 0.2488, 0.000447, 0.000447, 0.2488, 0.000447, 0.003238, 0.8907, 0.9409, 0.5558, 0.9521, 0.5698, 0.8209, 0.687, 0.7149, 0.994, 0.6926, 0.9996, 0.000447, 0.2991, 0.9996, 0.2991, 0.9996, 0.4219, 0.000447, 0.4219, 1.15, 0.9996, 0.9493, 0.9996, 0.9493, 0.000447, 1.15, 0.000447, 0.9996, 0.634, 0.9912, 0.6479, 0.9689, 0.6563, -0.354, 0.000447, -0.2507, 0.2516, -0.8061, 0.807, -1.141, 0.000447, 0.05905, 0.4972, 0.05905, 0.4972, 0.05905, 0.7121, 0.05905, 0.7121, 0.4498, 0.5, 0.3493, 0.5, 0.3493, 0.000447, 0.4498, 0.000447, 1.134, -9.675, 0.7986, -8.866, 0.2405, -9.424, 0.3465, -9.675, 0.86, 0.9996, 0.8042, 0.9996, 0.8042, 0.5, 0.86, 0.5, 0.4163, 0.5, 0.4721, 0.5, 0.4721, 0.9996, 0.4163, 0.9996, 0.9716, 0.5, 0.9158, 0.5, 0.9158, 0.000447, 0.9716, 0.000447, 0.5502, 0.000447, 0.7512, 0.000447, 0.7512, 0.9996, 0.5502, 0.9996, 0.9996, 0.5865, 0.8516, 0.6674, 0.8265, 0.673, 0.9996, 0.9996, 0.000447, 0.9996, 0.000447, 0.5084, 0.9996, 0.5084, 0.8265, 0.673, 0.8516, 0.6674, 0.9996, 0.5865, 0.9912, 0.6479, 0.9996, 0.634, 0.9996, 0.5865, 0.7205, 0.9242, 0.7205, 0.9242, 0.9409, 0.9242, 0.9409, 0.9242, 1.15, 0.9996, 0.9493, 0.9996, 0.9493, 0.000447, 1.15, 0.000447, 0.8209, 0.687, 0.5865, 0.9996, 0.5642, 0.9968, 0.08417, 0.5, 0.02836, 0.5, 0.02836, 0.000447, 0.08417, 0.000447, 0.2488, 0.5, 0.1958, 0.5, 0.1958, 0.000447, 0.2488, 0.000447, 0.7512, 0.5, 0.6954, 0.5, 0.6954, 0.000447, 0.7512, 0.000447, 0.14, 0.5, 0.08417, 0.5, 0.08417, 0.000447, 0.14, 0.000447, 0.5279, 0.5, 0.4721, 0.5, 0.4721, 0.000447, 0.5279, 0.000447, 0.000447, 0.006029, 0.8209, 0.687, 0.8265, 0.673, 0.9521, 0.5698, 0.9996, 0.5865, 0.9996, 0.5865, 0.9521, 0.5698, 0.9996, 0.000447, 0.9996, 0.9996, 0.000447, 0.9996, 0.000447, 0.000447, 0.5, 0.4972, 0.7205, 0.4972, 0.7205, 0.7121, 0.5, 0.7121, 0.5642, 0.9968, 0.5865, 0.9996, 0.6926, 0.9996, 0.5502, 0.9996, 0.3493, 0.9996, 0.3493, 0.000447, 0.5502, 0.000447, 0.9716, 0.5, 1.027, 0.5, 1.027, 0.9996, 0.9716, 0.9996, 0.000447, 0.000447, 0.9996, 0.000447, 0.9996, 0.9996, 0.000447, 0.9996, 0.1512, 0.000447, 0.2488, 0.000447, 0.2488, 0.9996, 0.1512, 0.9996, 0.8209, 0.687, 0.003238, 0.8907, 0.8265, 0.673, 0.7512, 0.000447, 0.8489, 0.000447, 0.8489, 0.9996, 0.7512, 0.9996, 0.3046, 0.9996, 0.2488, 0.9996, 0.2488, 0.5, 0.3046, 0.5, 0.08417, 0.5, 0.14, 0.5, 0.14, 0.9996, 0.08417, 0.9996, 0.000447, 0.9996, 0.000447, 0.000447, 0.9996, 0.000447, 0.9996, 0.9996, -0.04979, 0.000447, 0.05068, 0.000447, 0.05068, 0.9996, -0.04979, 0.9996, 0.003238, 0.8907, 0.9409, 0.5419, 0.9409, 0.5558, 0.000447, 0.006029, 0.9409, 0.5558, 0.9409, 0.5419, 0.9744, 0.6535, 0.793, 0.09533, 0.207, 0.09533, 0.5, 0.9996, 0.000447, 0.006029, 0.6926, 0.9996, 0.8209, 0.687, 0.000447, 0.006029, 0.9409, 0.5419, 0.9102, 0.000447, 0.000447, 0.006029, 0.003238, 0.8907, 0.5642, 0.9968, 0.8209, 0.687, 0.5642, 0.9968, 0.003238, 0.8907, 0.000447, 0.006029, 0.8265, 0.673, 0.9521, 0.5698, 0.003238, 0.8907, 0.9996, 0.5865, 0.8265, 0.673, 0.8516, 0.6674, 0.9912, 0.6479, 0.9996, 0.5865, 0.9996, 0.5865, 0.9689, 0.6563, 0.8516, 0.6674, 0.8209, 0.687, 0.6926, 0.9996, 0.5865, 0.9996, 0.000447, 0.006029, 0.5642, 0.9968, 0.6926, 0.9996, 0.003238, 0.8907, 0.9521, 0.5698, 0.9996, 0.5865, 0.8265, 0.673, 0.9996, 0.5865, 0.9521, 0.5698, 0.000447, 0.006029, 0.9521, 0.5698, 0.9409, 0.5558, 0.8516, 0.6674, 0.9689, 0.6563, 0.9912, 0.6479, 0.9996, 0.5865, 0.9996, 0.634, 0.9689, 0.6563, 0.6926, 0.9996, 0.7149, 0.994, 0.8209, 0.687, 0.003238, 0.8907, 0.9409, 0.5558, 0.9521, 0.5698, 0.8209, 0.687, 0.7149, 0.994, 0.6926, 0.9996, 0.9996, 0.634, 0.9912, 0.6479, 0.9689, 0.6563, 0.9996, 0.5865, 0.8516, 0.6674, 0.8265, 0.673, 0.8265, 0.673, 0.8516, 0.6674, 0.9996, 0.5865, 0.9912, 0.6479, 0.9996, 0.634, 0.9996, 0.5865, 0.8209, 0.687, 0.5865, 0.9996, 0.5642, 0.9968, 0.000447, 0.006029, 0.8209, 0.687, 0.8265, 0.673, 0.5642, 0.9968, 0.5865, 0.9996, 0.6926, 0.9996, 0.8209, 0.687, 0.003238, 0.8907, 0.8265, 0.673, 0.003238, 0.8907, 0.9409, 0.5419, 0.9409, 0.5558, 0.000447, 0.006029, 0.9409, 0.5558, 0.9409, 0.5419, 0.05068, 0.000447, 0.1512, 0.000447, 0.1512, 0.9996, 0.05068, 0.9996, 0.8042, 0.5, 0.7512, 0.5, 0.7512, 0.000447, 0.8042, 0.000447, 0.3493, 0.9996, 0.1512, 0.9996, 0.1512, 0.000447, 0.3493, 0.000447, 0.5, 0.2293, 0.5335, 0.2572, 0.5279, 0.2572, 0.4916, 0.2293, 0.5642, 0.9968, 0.5865, 0.9996, 0.5865, 0.9996, 0.5642, 0.9968, 0.5, 0.06743, 0.5, 0.06743, 0.2795, 0.06743, 0.2795, 0.06743, 0.9661, 0.000447, 0.9996, 0.02556, 0.5335, 0.000447, 0.9661, 0.2572, 0.5335, 0.2572, 0.5, 0.2293, 0.5, 0.2293, 0.5, 0.02836, 0.5335, 0.000447, 0.9996, 0.02556, 0.9996, 0.2293, 0.9661, 0.2572, 0.5642, 0.9968, 0.003238, 0.8907, 0.003238, 0.8907, 0.5642, 0.9968, 0.7512, 0.000447, 0.9493, 0.000447, 0.9493, 0.9996, 0.7512, 0.9996, 0.05905, 0.2823, 0.05905, 0.2823, 0.05905, 0.4972, 0.05905, 0.4972, 0.9689, 0.6563, 0.9912, 0.6479, 0.9912, 0.6479, 0.9689, 0.6563, 0.05905, 0.06743, 0.05905, 0.06743, 0.05905, 0.06743, 0.05905, 0.2823, 0.05905, 0.06743, 0.05905, 0.06743, 0.9409, 0.9242, 0.9409, 0.9242, 0.9409, 0.7121, 0.9409, 0.7121, 0.5865, 0.9996, 0.5642, 0.9968, 0.5642, 0.9968, 0.5865, 0.9996, 0.7205, 0.06743, 0.7205, 0.06743, 0.9409, 0.06743, 0.9409, 0.06743, 0.003238, 1.694, 0.9996, 1.694, 0.9996, 0.4191, 0.003238, 0.4219, 0.2795, 0.06743, 0.2795, 0.06743, 0.05905, 0.06743, 0.9158, 0.5, 0.9716, 0.5, 0.9716, 0.9996, 0.9158, 0.9996, 0.7512, 0.000447, 0.9493, 0.000447, 0.9493, 0.9996, 0.7512, 0.9996, 0.4916, 0.2293, 0.4916, 0.01998, 0.5, 0.02836, 0.5, 0.2293, 0.05905, 0.4972, 0.05905, 0.4972, 0.05905, 0.7121, 0.05905, 0.7121, 0.9996, 0.9996, 0.000447, 0.9996, 0.000447, 0.000447, 0.9996, 0.000447, 0.5, 0.06743, 0.7205, 0.06743, 0.7205, 0.06743, 0.5, 0.06743, 0.000447, 0.000447, 0.9996, 0.000447, 0.9996, 0.9996, 0.000447, 0.9996, 0.9661, 0.2572, 0.9996, 0.2293, 1.002, 0.2293, 0.9661, 0.2544, 0.5279, 0.000447, 0.5837, 0.000447, 0.5837, 0.5, 0.5279, 0.5, 0.9409, 0.06743, 0.9409, 0.9242, 0.05905, 0.9242, 0.05905, 0.06743, 0.000447, 0.6061, 0.9968, 0.6061, 0.9968, 0.5949, 0.000447, 0.5949, 0.9409, 0.06743, 0.9409, 0.06743, 0.9409, 0.2823, 0.9409, 0.2823, 0.06743, 0.7512, 0.00882, 0.4135, 0.1791, 0.1177, 0.05905, 0.7121, 0.05905, 0.7121, 0.05905, 0.9242, 0.05905, 0.9242, 0.9996, -0.181, 0.9968, 0.6061, 0.000447, 0.6061, 0.003238, -0.1754, 0.1512, 0.000447, 0.3493, 0.000447, 0.3493, 0.9996, 0.1512, 0.9996, 0.9661, 0.000447, 0.5335, 0.000447, 0.5279, -0.007925, 0.9661, -0.007925, 0.3493, 0.000447, 0.5502, 0.000447, 0.5502, 0.9996, 0.3493, 0.9996, 0.9158, 0.5, 0.86, 0.5, 0.86, 0.000447, 0.9158, 0.000447, 0.05905, 0.06743, 0.5, 0.06743, 0.9409, 0.06743, 0.2405, -9.924, -0.007925, -10.03, -0.007925, -10.81, 0.7986, -10.48, 0.003238, 0.8907, 0.000447, 0.006029, 0.000447, 0.006029, 0.003238, 0.8907, 0.9409, 0.4972, 0.9409, 0.4972, 0.9409, 0.2823, 0.9409, 0.2823, 0.8489, 0.9996, 0.7512, 0.9996, 0.7512, 0.5, 0.8489, 0.5, 0.2795, 0.06743, 0.2795, 0.06743, 0.5, 0.06743, 0.5, 0.06743, 0.9409, 0.9242, 0.5, 0.9242, 0.05905, 0.9242, 0.2795, 0.9242, 0.05905, 0.9242, 0.05905, 0.9242, 0.9409, 0.06743, 0.9409, 0.06743, 0.9409, 0.06743, 0.9409, 0.06743, 0.9409, 0.06743, 0.9409, 0.06743, 0.7205, 0.06743, 0.7205, 0.06743, 0.5, 0.06743, 0.5, 0.06743, 0.5, 0.06743, 0.2795, 0.06743, 0.2795, 0.06743, 0.5, 0.06743, 0.9661, -0.007925, 1.002, 0.01998, 0.9996, 0.02556, 0.9661, 0.000447, 0.05905, 0.9242, 0.05905, 0.9242, 0.05905, 0.7121, 0.05905, 0.7121, 0.5, 0.000447, 0.5, 0.2516, 0.2488, 0.2516, 0.2488, 0.000447, 0.9996, 0.9996, 0.000447, 0.9996, 0.000447, 0.000447, 0.9996, 0.000447, 0.000447, 0.000447, 0.9996, 0.000447, 0.9996, 0.9996, 0.000447, 0.9996, 0.9409, 0.06743, 0.7205, 0.06743, 0.7205, 0.06743, 0.5502, 0.5, 0.6507, 0.5, 0.6507, 0.9996, 0.5502, 0.9996, 0.9326, 0.7512, 0.6702, 0.9689, 0.06743, 0.7512, 0.5335, 0.000447, 0.5, 0.02836, 0.4916, 0.01998, 0.5279, -0.007925, 0.2795, 0.9242, 0.2795, 0.9242, 0.05905, 0.9242, 0.003238, -0.1754, 0.003238, 0.4219, 0.9996, 0.4191, 0.9996, -0.181, 0.3493, 0.5, 0.4498, 0.5, 0.4498, 0.9996, 0.3493, 0.9996, 0.7512, 0.000447, 0.8489, 0.000447, 0.8489, 0.5, 0.7512, 0.5, 0.05905, 0.9242, 0.05905, 0.9242, 0.05905, 0.9242, 0.2795, 0.9242, 0.05905, 0.9242, 0.05905, 0.9242, 0.4163, 0.000447, 0.4721, 0.000447, 0.4721, 0.5, 0.4163, 0.5, 0.9409, 0.06743, 0.9409, 0.4972, 0.9409, 0.9242, 0.05905, 0.2823, 0.05905, 0.06743, 0.05905, 0.06743, 0.05905, 0.2823, 0.05905, 0.4972, 0.05905, 0.2823, 0.05905, 0.06743, 0.9409, 0.9242, 0.9409, 0.9242, 0.9409, 0.9242, 0.9409, 0.9242, 0.9409, 0.9242, 0.9409, 0.9242, 0.05905, 0.4972, 0.05905, 0.06743, 0.05905, 0.9242, 0.5, 0.9242, 0.2795, 0.9242, 0.05905, 0.9242, 0.9409, 0.4972, 0.9409, 0.4972, 0.9409, 0.7121, 0.9409, 0.7121, 0.7205, 0.9242, 0.7205, 0.9242, 0.5, 0.9242, 0.5, 0.9242, 0.2795, 0.06743, 0.2795, 0.06743, 0.05905, 0.06743, 0.05905, 0.06743, 0.7205, 0.06743, 0.9409, 0.06743, 0.9409, 0.06743, 0.9409, 0.9242, 0.7205, 0.9242, 0.5, 0.9242, 0.6507, 0.9996, 0.5502, 0.9996, 0.5502, 0.000447, 0.6507, 0.000447, 0.6507, 0.000447, 0.7512, 0.000447, 0.7512, 0.5, 0.6507, 0.5, 0.05905, 0.06743, 0.2795, 0.06743, 0.5, 0.06743, 0.9326, 0.7512, 0.8209, 0.1177, 0.9912, 0.4135, 0.06743, 0.7512, 0.00882, 0.5865, 0.00882, 0.4135, 0.5, 0.000447, 0.6702, 0.03115, 0.8209, 0.1177, 0.1791, 0.1177, 0.5, 0.000447, 0.8209, 0.1177, 0.9326, 0.7512, 0.8209, 0.8823, 0.6702, 0.9689, 0.6702, 0.9689, 0.3298, 0.9689, 0.06743, 0.7512, 0.05905, 0.06743, 0.05905, 0.06743, 0.2795, 0.06743, 0.9409, 0.06743, 0.9409, 0.06743, 0.9409, 0.2823, 0.9409, 0.2823, 0.5, 0.06743, 0.7205, 0.06743, 0.9409, 0.06743, 0.9409, 0.06743, 0.9409, 0.2823, 0.9409, 0.4972, 0.9409, 0.4972, 0.9409, 0.7121, 0.9409, 0.9242, 0.00882, 0.4135, 0.06743, 0.2488, 0.1791, 0.1177, 0.8209, 0.1177, 0.9326, 0.2488, 0.9912, 0.4135, 0.6702, 0.9689, 0.5, 0.9996, 0.3298, 0.9689, 0.9326, 0.7512, 0.9912, 0.4135, 0.9912, 0.5865, 0.3298, 0.9689, 0.1791, 0.8823, 0.06743, 0.7512, 0.1791, 0.1177, 0.3298, 0.03115, 0.5, 0.000447, 0.2516, -0.2507, 0.000447, -0.354, 0.000447, -1.141, 0.807, -0.8061, 0.05905, 0.7121, 0.05905, 0.4972, 0.05905, 0.9242, 0.5335, 0.2572, 0.9661, 0.2572, 0.9661, 0.2544, 0.5279, 0.2572, 0.9996, 0.9996, 0.000447, 0.9996, 0.000447, 0.000447, 0.9996, 0.000447, 0.8209, 0.687, 0.8265, 0.673, 0.8265, 0.673, 0.8209, 0.687, 0.9102, 0.000447, 0.000447, 0.006029, 0.000447, 0.006029, 0.9102, 0.000447, 0.9521, 0.5698, 0.9409, 0.5558, 0.9409, 0.5558, 0.9521, 0.5698, 0.3493, 0.000447, 0.5502, 0.000447, 0.5502, 0.9996, 0.3493, 0.9996, 0.9996, 0.634, 0.9912, 0.6479, 0.9912, 0.6479, 0.9996, 0.634, 0.3493, 0.000447, 0.5502, 0.000447, 0.5502, 0.9996, 0.3493, 0.9996, 0.000447, 0.4665, 0.9996, 0.4665, 0.9996, 0.5084, 0.000447, 0.5084, 0.5502, 0.000447, 0.7512, 0.000447, 0.7512, 0.9996, 0.5502, 0.9996, 0.3493, 0.9996, 0.1512, 0.9996, 0.1512, 0.000447, 0.3493, 0.000447, 0.8516, 0.6674, 0.8265, 0.673, 0.8265, 0.673, 0.8516, 0.6674, 0.5865, 0.9996, 0.6926, 0.9996, 0.6926, 0.9996, 0.5865, 0.9996, 0.5502, 0.000447, 0.7512, 0.000447, 0.7512, 0.9996, 0.5502, 0.9996, 0.8516, 0.6674, 0.9689, 0.6563, 0.9689, 0.6563, 0.8516, 0.6674, 0.9744, 0.6535, 0.793, 0.09533, 0.5, 0.9996, 0.5502, 0.9996, 0.4498, 0.9996, 0.4498, 0.5, 0.5502, 0.5, 0.9409, 0.5419, 0.9102, 0.000447, 0.9102, 0.000447, 0.9409, 0.5419, 0.9744, 0.6535, 0.793, 0.09533, 0.207, 0.09533, 0.5, 0.9996, 0.9493, 0.9996, 0.7512, 0.9996, 0.7512, 0.000447, 0.9493, 0.000447, 0.8489, 0.5, 0.9493, 0.5, 0.9493, 0.9996, 0.8489, 0.9996, 0.8209, 0.687, 0.7149, 0.994, 0.7149, 0.994, 0.8209, 0.687, 0.9996, 0.634, 0.9996, 0.5865, 0.9996, 0.5865, 0.9996, 0.634, 0.4498, 0.000447, 0.5502, 0.000447, 0.5502, 0.9996, 0.4498, 0.9996, 0.207, 0.09533, 0.02556, 0.6535, 0.5, 0.9996, 0.207, 0.09533, 0.02556, 0.6535, 0.5, 0.9996, 1.002, 0.01998, 1.002, 0.2293, 0.9996, 0.2293, 0.9996, 0.02556, 0.003238, 0.8907, 0.000447, 0.006029, 0.9102, 0.000447, 0.9409, 0.5419, 0.207, 0.09533, 0.02556, 0.6535, 0.5, 0.9996, 0.9521, 0.5698, 0.9409, 0.5558, 0.9409, 0.5558, 0.9521, 0.5698, 0.5, 0.9996, 0.1512, 0.9996, 0.2488, 0.9996, 0.5, 0.9996, 0.4498, 0.9996, 0.5502, 0.9996, 0.4498, 0.000447, 0.5502, 0.000447, 0.5502, 0.9996, 0.4498, 0.9996, 0.5, 0.9996, 0.8489, 0.9996, 0.9493, 0.9996, 0.5, 0.9996, 0.4498, 0.9996, 0.5502, 0.9996, 0.3493, 0.9996, 0.2488, 0.9996, 0.2488, 0.5, 0.3493, 0.5, 1.05, 0.9996, 0.9493, 0.9996, 0.9493, 0.5, 1.05, 0.5, 0.05905, 0.4972, 0.05905, 0.2823, 0.05905, 0.2823, 0.05905, 0.4972, 0.1512, 0.9996, 0.05068, 0.9996, 0.05068, 0.5, 0.1512, 0.5, 0.5, 0.9996, 0.1512, 0.9996, 0.2488, 0.9996, 0.7512, 0.9996, 0.6507, 0.9996, 0.6507, 0.5, 0.7512, 0.5, 0.2488, 0.9996, 0.1512, 0.9996, 0.1512, 0.5, 0.2488, 0.5, 0.8489, 0.5, 0.9493, 0.5, 0.9493, 0.9996, 0.8489, 0.9996, 0.5502, 0.9996, 0.4498, 0.9996, 0.4498, 0.5, 0.5502, 0.5, 0.000447, 0.006029, 0.9102, 0.000447, 0.9102, 0.000447, 0.000447, 0.006029, 0.2795, 0.9242, 0.2795, 0.9242, 0.5, 0.9242, 0.5, 0.9242, 0.5502, 0.5, 0.6507, 0.5, 0.6507, 0.9996, 0.5502, 0.9996, 0.9409, 0.9242, 0.9409, 0.7121, 0.9409, 0.7121, 0.9409, 0.9242, 0.1512, 0.9996, 0.05068, 0.9996, 0.05068, 0.5, 0.1512, 0.5, 1.05, 0.9996, 0.9493, 0.9996, 0.9493, 0.5, 1.05, 0.5, 0.5, 0.9996, 0.6507, 0.9996, 0.7512, 0.9996, 0.3493, 0.9996, 0.2488, 0.9996, 0.2488, 0.000447, 0.3493, 0.000447, 0.5, 0.9996, 0.6507, 0.9996, 0.7512, 0.9996, 0.05068, 0.9996, -0.04979, 0.9996, -0.04979, 0.000447, 0.05068, 0.000447, 0.7512, 0.000447, 0.8489, 0.000447, 0.8489, 0.9996, 0.7512, 0.9996, 0.7512, 0.9996, 0.6507, 0.9996, 0.6507, 0.000447, 0.7512, 0.000447, 0.5, 0.9996, 0.8489, 0.9996, 0.9493, 0.9996, 0.7205, 0.2823, 0.9409, 0.2823, 0.9409, 0.4972, 0.7205, 0.4972, 0.1512, 0.5, 0.05068, 0.5, 0.05068, 0.000447, 0.1512, 0.000447, 0.7512, 0.000447, 0.8489, 0.000447, 0.8489, 0.5, 0.7512, 0.5, 0.5, 0.4972, 0.2795, 0.4972, 0.2795, 0.2823, 0.5, 0.2823, -0.2507, 0.2516, -0.354, 0.000447, -0.354, 0.000447, -0.2507, 0.2516, 0.5502, 0.000447, 0.6507, 0.000447, 0.6507, 0.9996, 0.5502, 0.9996, 0.2488, 0.9996, 0.1958, 0.9996, 0.1958, 0.5, 0.2488, 0.5, 0.3493, 0.5, 0.4498, 0.5, 0.4498, 0.9996, 0.3493, 0.9996, 0.8489, 0.9996, 0.7512, 0.9996, 0.7512, 0.5, 0.8489, 0.5, 0.7512, 0.9996, 0.6507, 0.9996, 0.6507, 0.5, 0.7512, 0.5, 0.9409, 0.06743, 0.7205, 0.06743, 0.7205, 0.06743, 0.9409, 0.06743, 0.207, 0.09533, 0.02556, 0.6535, 0.5, 0.9996, 0.793, 0.09533, 0.3493, 0.9996, 0.2488, 0.9996, 0.2488, 0.5, 0.3493, 0.5, 0.5, 0.9996, -0.04979, 0.9996, 0.05068, 0.9996, 0.5, 0.9996, -0.04979, 0.9996, 0.05068, 0.9996, 0.003238, 1.466, 0.9996, 1.466, 0.9996, 1.694, 0.003238, 1.694, 0.793, 0.09533, 0.207, 0.09533, 0.5, 0.9996, 0.9744, 0.6535, 0.2795, 0.06743, 0.2795, 0.06743, 0.05905, 0.06743, 0.05905, 0.06743, 0.5, 0.9996, 0.2488, 0.9996, 0.3493, 0.9996, 0.5, 0.9996, 0.2488, 0.9996, 0.3493, 0.9996, 0.3493, 0.5, 0.2488, 0.5, 0.2488, 0.000447, 0.3493, 0.000447, 0.5502, 0.000447, 0.6507, 0.000447, 0.6507, 0.5, 0.5502, 0.5, 0.1512, 0.000447, 0.2488, 0.000447, 0.2488, 0.5, 0.1512, 0.5, 0.9493, 0.000447, 1.05, 0.000447, 1.05, 0.5, 0.9493, 0.5, 0.5502, 0.5, 0.4498, 0.5, 0.4498, 0.000447, 0.5502, 0.000447, -0.007925, -9.321, 0.2405, -9.424, 0.7986, -8.866, -0.007925, -8.534, 0.000447, 0.3549, 0.2516, 0.2516, 0.807, 0.807, 0.000447, 1.142, 0.2795, 0.2823, 0.05905, 0.2823, 0.05905, 0.06743, 0.2795, 0.06743, -0.3624, -9.675, -0.2591, -9.424, -0.8173, -8.866, -1.149, -9.675, 0.5502, 0.5, 0.4498, 0.5, 0.4498, 0.000447, 0.5502, 0.000447, 0.1512, 0.5, 0.05068, 0.5, 0.05068, 0.000447, 0.1512, 0.000447, 0.7205, 0.06743, 0.5, 0.06743, 0.5, 0.06743, 0.7205, 0.06743, 0.8489, 0.000447, 0.9493, 0.000447, 0.9493, 0.5, 0.8489, 0.5, 0.4163, 0.5, 0.3605, 0.5, 0.3605, 0.000447, 0.4163, 0.000447, 0.5502, 0.000447, 0.6507, 0.000447, 0.6507, 0.5, 0.5502, 0.5, 0.05905, 0.2823, 0.05905, 0.2823, 0.05905, 0.06743, 0.05905, 0.06743, 0.1512, 0.000447, 0.2488, 0.000447, 0.2488, 0.5, 0.1512, 0.5, 0.4498, 0.5, 0.3493, 0.5, 0.3493, 0.000447, 0.4498, 0.000447, 0.5, 0.9996, 0.5502, 0.9996, 0.6507, 0.9996, 0.7512, 0.9996, 0.6507, 0.9996, 0.6507, 0.000447, 0.7512, 0.000447, 0.5, 0.9996, 0.5502, 0.9996, 0.6507, 0.9996, 0.5, 0.9996, 0.3493, 0.9996, 0.4498, 0.9996, 0.5, 0.9996, 0.3493, 0.9996, 0.4498, 0.9996, 0.5, 0.9996, 0.05068, 0.9996, 0.1512, 0.9996, 0.8489, 0.000447, 0.9493, 0.000447, 0.9493, 0.9996, 0.8489, 0.9996, 0.5, 0.9996, 0.7512, 0.9996, 0.8489, 0.9996, 0.5837, 0.9996, 0.5279, 0.9996, 0.5279, 0.5, 0.5837, 0.5, 0.5, 0.9996, 0.05068, 0.9996, 0.1512, 0.9996, 0.5, 0.9996, 0.7512, 0.9996, 0.8489, 0.9996, 0.5837, 0.5, 0.6395, 0.5, 0.6395, 0.9996, 0.5837, 0.9996, 0.9968, 0.8907, 0.9968, 1.371, 0.000447, 1.371, 0.000447, 0.8907, 0.1512, 0.000447, 0.2488, 0.000447, 0.2488, 0.9996, 0.1512, 0.9996, -0.007925, -9.321, -0.3624, -9.675, -0.007925, -10.03, 0.3465, -9.675, 0.000447, 0.3549, -0.354, 0.000447, 0.000447, -0.354, 0.3549, 0.000447, -0.2591, -9.424, -0.007925, -9.321, -0.007925, -9.321, -0.2591, -9.424, 0.3465, -9.675, 0.2405, -9.924, 0.2405, -9.924, 0.3465, -9.675, -0.007925, -10.03, 0.2405, -9.924, 0.2405, -9.924, -0.007925, -10.03, 0.2405, -9.424, 0.3465, -9.675, 0.3465, -9.675, 0.2405, -9.424, 0.000447, 0.3549, 0.2516, 0.2516, 0.2516, 0.2516, 0.000447, 0.3549, 0.000447, -0.354, 0.2516, -0.2507, 0.2516, -0.2507, 0.000447, -0.354, -0.2591, -9.424, -0.3624, -9.675, -0.3624, -9.675, -0.2591, -9.424, 0.3493, 0.9996, 0.2488, 0.9996, 0.2488, 0.000447, 0.3493, 0.000447, 0.000447, -0.354, -0.2507, -0.2507, -0.2507, -0.2507, 0.000447, -0.354, 0.3549, 0.000447, 0.2516, -0.2507, 0.2516, -0.2507, 0.3549, 0.000447, 0.6954, 0.9996, 0.6395, 0.9996, 0.6395, 0.5, 0.6954, 0.5, 0.2795, 0.7121, 0.5, 0.7121, 0.5, 0.9242, 0.2795, 0.9242, 0.3549, 0.000447, 0.2516, 0.2516, 0.2516, 0.2516, 0.3549, 0.000447, -0.007925, -10.03, -0.2591, -9.924, -0.2591, -9.924, -0.007925, -10.03, 0.4498, 0.9996, 0.3493, 0.9996, 0.3493, 0.000447, 0.4498, 0.000447, 0.2405, -9.924, 0.3465, -9.675, -0.007925, -10.03, 0.7512, 0.5, 0.8042, 0.5, 0.8042, 0.9996, 0.7512, 0.9996, 0.000447, 0.3549, -0.2507, 0.2516, -0.354, 0.000447, -0.2591, -9.924, -0.3624, -9.675, -0.3624, -9.675, -0.2591, -9.924, -0.354, 0.000447, -0.2507, -0.2507, 0.000447, -0.354, 0.2516, -0.2507, 0.3549, 0.000447, 0.000447, -0.354, -0.007925, -9.321, -0.2591, -9.424, -0.3624, -9.675, 0.3549, 0.000447, 0.2516, 0.2516, 0.000447, 0.3549, 0.3465, -9.675, 0.2405, -9.424, -0.007925, -9.321, -0.3624, -9.675, -0.2591, -9.924, -0.007925, -10.03, 0.9996, 0.5865, 0.9996, 0.634, 0.9996, 0.634, 0.9996, 0.5865])
me_tempest_cabaret.materials.append(mat_01tempestcabaretmarquee)
me_tempest_cabaret.materials.append(mat_02tempestcabaretscreen)
me_tempest_cabaret.materials.append(mat_tempestcabaretshinyblack)
me_tempest_cabaret.materials.append(mat_tempestcabaretwoodmat)
me_tempest_cabaret.materials.append(mat_tempestcabaretsmokyglass)
me_tempest_cabaret.materials.append(mat_tempestcabaretcpocoin)
me_tempest_cabaret.materials.append(mat_tempestcabaretblack)
me_tempest_cabaret.materials.append(mat_tempestcabaretsilver)
me_tempest_cabaret.materials.append(mat_tempestcabaretblackbutton)
me_tempest_cabaret.materials.append(mat_tempestcabaretledred)
me_tempest_cabaret.use_remesh_fix_poles = True
me_tempest_cabaret.use_remesh_preserve_attributes = False
me_tempest_cabaret.update()

# ---- objects
ob_tempest_cabaret = bpy.data.objects.new('tempest_cabaret', me_tempest_cabaret)

# ---- transforms, parenting, visibility, modifiers, constraints
ob_tempest_cabaret.location = (0.2448, -0.6194, 0.9592)
ob_tempest_cabaret.rotation_euler = (1.571, 0.0, 0.0)
_m = ob_tempest_cabaret.modifiers.new('Auto Smooth', 'NODES')
_m.node_group = ng_auto_smooth
_gi = [s.identifier for s in ng_auto_smooth.interface.items_tree if s.item_type == 'SOCKET' and s.in_out == 'INPUT']
_m[_gi[1]] = 1.047  # Angle
_m = ob_tempest_cabaret.modifiers.new('WeightedNormal', 'WEIGHTED_NORMAL')
_m.keep_sharp = True

# ---- collection membership
scene.collection.objects.link(ob_tempest_cabaret)

# ---- scene / render settings (as saved in the file)
scene.frame_start = 1; scene.frame_end = 250; scene.frame_set(1)
scene.render.engine = 'BLENDER_EEVEE_NEXT'
scene.cycles.use_denoising = False
scene.cycles.samples = 128
scene.cycles.sampling_pattern = 'TABULATED_SOBOL'
scene.cycles.use_adaptive_sampling = False
scene.cycles.use_light_tree = False
scene.view_settings.view_transform = 'Filmic'
bpy.context.view_layer.update()

# ---- added for rendering (the .blend has no active camera and no usable light): camera, sun
cam_auto = bpy.data.cameras.new('AutoCamera')
cam_auto.lens = 50.0
cam_auto.sensor_width = 36.0
cam_auto.clip_end = 1000.0
ob_auto_camera = bpy.data.objects.new('AutoCamera', cam_auto)
scene.collection.objects.link(ob_auto_camera)
ob_auto_camera.location = (1.98141, -2.47476, 2.17108)
ob_auto_camera.rotation_euler = (1.09748, -7.21219e-08, 0.694738)
scene.camera = ob_auto_camera
light_auto_sun = bpy.data.lights.new('AutoSun', 'SUN')
light_auto_sun.energy = 3.0
light_auto_sun.angle = 0.0523599
ob_auto_sun = bpy.data.objects.new('AutoSun', light_auto_sun)
scene.collection.objects.link(ob_auto_sun)
ob_auto_sun.rotation_euler = (0.872665, 0.174533, 0.523599)
bpy.context.view_layer.update()
